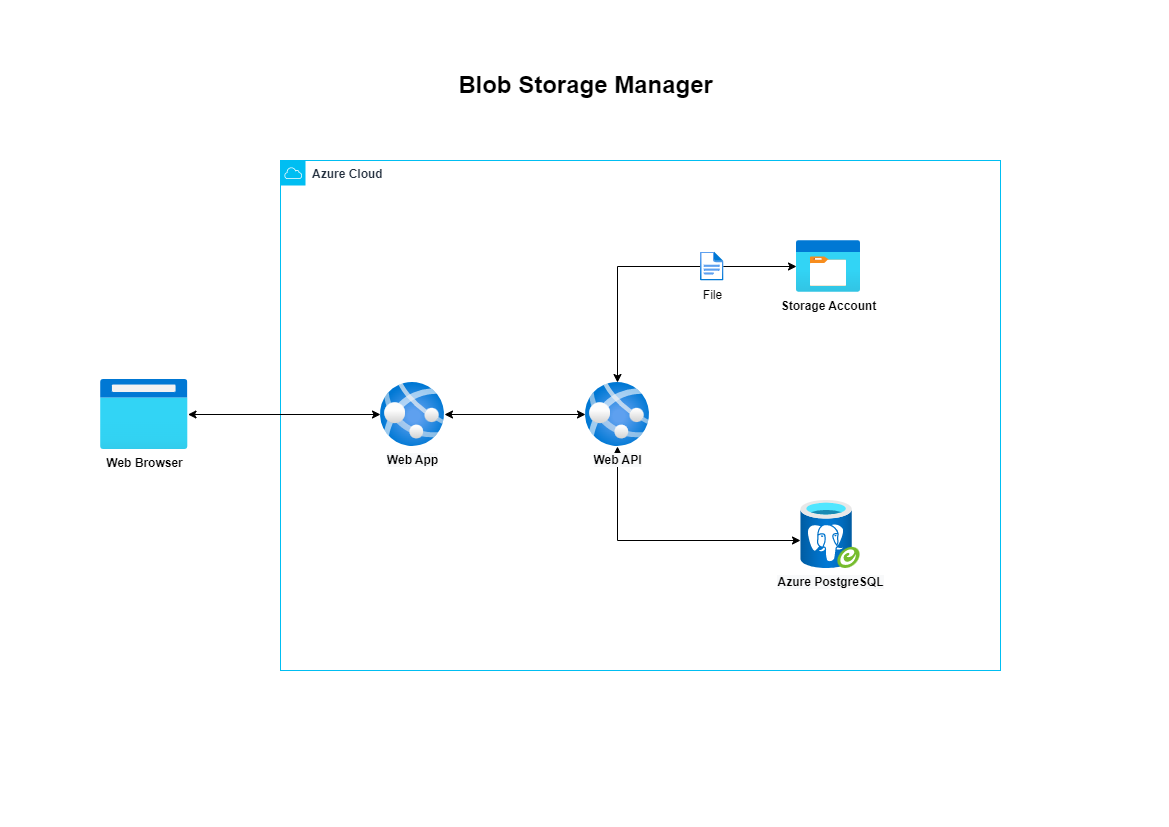

The diagram above was exported from draw.io. Its source (the exported page's mxGraphModel, read from the mxfile embedded in the PNG):
<mxGraphModel dx="2254" dy="905" grid="1" gridSize="10" guides="1" tooltips="1" connect="1" arrows="1" fold="1" page="1" pageScale="1" pageWidth="1169" pageHeight="827" math="0" shadow="0">
  <root>
    <mxCell id="0" />
    <mxCell id="1" parent="0" />
    <mxCell id="SXJs1nmM4fP8oLjPLZ7s-5" value="&lt;b&gt;Azure Cloud&lt;/b&gt;" style="points=[[0,0],[0.25,0],[0.5,0],[0.75,0],[1,0],[1,0.25],[1,0.5],[1,0.75],[1,1],[0.75,1],[0.5,1],[0.25,1],[0,1],[0,0.75],[0,0.5],[0,0.25]];outlineConnect=0;gradientColor=none;html=1;whiteSpace=wrap;fontSize=12;fontStyle=0;container=1;pointerEvents=0;collapsible=0;recursiveResize=0;shape=mxgraph.aws4.group;grIcon=mxgraph.aws4.group_aws_cloud;strokeColor=#00BEF2;fillColor=none;verticalAlign=top;align=left;spacingLeft=30;fontColor=#232F3E;dashed=0;" vertex="1" parent="1">
      <mxGeometry x="280" y="160" width="720" height="510" as="geometry" />
    </mxCell>
    <mxCell id="SXJs1nmM4fP8oLjPLZ7s-32" style="edgeStyle=orthogonalEdgeStyle;rounded=0;orthogonalLoop=1;jettySize=auto;html=1;fontColor=#000000;startArrow=classic;startFill=1;" edge="1" parent="SXJs1nmM4fP8oLjPLZ7s-5" source="SXJs1nmM4fP8oLjPLZ7s-16" target="SXJs1nmM4fP8oLjPLZ7s-30">
      <mxGeometry relative="1" as="geometry" />
    </mxCell>
    <mxCell id="SXJs1nmM4fP8oLjPLZ7s-16" value="&lt;b style=&quot;background-color: rgb(248, 249, 250);&quot;&gt;Web App&lt;/b&gt;" style="aspect=fixed;html=1;points=[];align=center;image;fontSize=12;image=img/lib/azure2/app_services/App_Services.svg;strokeColor=#00BEF2;fontColor=#000000;" vertex="1" parent="SXJs1nmM4fP8oLjPLZ7s-5">
      <mxGeometry x="100" y="222" width="64" height="64" as="geometry" />
    </mxCell>
    <mxCell id="SXJs1nmM4fP8oLjPLZ7s-18" value="&lt;b style=&quot;background-color: rgb(248, 249, 250);&quot;&gt;Azure PostgreSQL&lt;/b&gt;" style="aspect=fixed;html=1;points=[];align=center;image;fontSize=12;image=img/lib/azure2/databases/Azure_Database_PostgreSQL_Server_Group.svg;strokeColor=#00BEF2;fontColor=#000000;" vertex="1" parent="SXJs1nmM4fP8oLjPLZ7s-5">
      <mxGeometry x="520" y="340" width="60" height="68" as="geometry" />
    </mxCell>
    <mxCell id="SXJs1nmM4fP8oLjPLZ7s-33" style="edgeStyle=orthogonalEdgeStyle;rounded=0;orthogonalLoop=1;jettySize=auto;html=1;fontColor=#000000;startArrow=classic;startFill=1;" edge="1" parent="SXJs1nmM4fP8oLjPLZ7s-5" source="SXJs1nmM4fP8oLjPLZ7s-30" target="SXJs1nmM4fP8oLjPLZ7s-21">
      <mxGeometry relative="1" as="geometry">
        <Array as="points">
          <mxPoint x="337" y="106" />
        </Array>
      </mxGeometry>
    </mxCell>
    <mxCell id="SXJs1nmM4fP8oLjPLZ7s-34" style="edgeStyle=orthogonalEdgeStyle;rounded=0;orthogonalLoop=1;jettySize=auto;html=1;fontColor=#000000;startArrow=classic;startFill=1;" edge="1" parent="SXJs1nmM4fP8oLjPLZ7s-5" source="SXJs1nmM4fP8oLjPLZ7s-30" target="SXJs1nmM4fP8oLjPLZ7s-18">
      <mxGeometry relative="1" as="geometry">
        <Array as="points">
          <mxPoint x="337" y="380" />
        </Array>
      </mxGeometry>
    </mxCell>
    <mxCell id="SXJs1nmM4fP8oLjPLZ7s-30" value="&lt;b style=&quot;background-color: rgb(248, 249, 250);&quot;&gt;Web API&lt;/b&gt;" style="aspect=fixed;html=1;points=[];align=center;image;fontSize=12;image=img/lib/azure2/app_services/App_Services.svg;strokeColor=#00BEF2;fontColor=#000000;" vertex="1" parent="SXJs1nmM4fP8oLjPLZ7s-5">
      <mxGeometry x="305" y="222" width="64" height="64" as="geometry" />
    </mxCell>
    <mxCell id="SXJs1nmM4fP8oLjPLZ7s-21" value="&lt;b&gt;Storage Account&lt;/b&gt;" style="aspect=fixed;html=1;points=[];align=center;image;fontSize=12;image=img/lib/azure2/general/Storage_Container.svg;strokeColor=#00BEF2;fontColor=#000000;" vertex="1" parent="SXJs1nmM4fP8oLjPLZ7s-5">
      <mxGeometry x="516" y="80" width="64" height="52" as="geometry" />
    </mxCell>
    <mxCell id="SXJs1nmM4fP8oLjPLZ7s-20" value="File" style="aspect=fixed;html=1;points=[];align=center;image;fontSize=12;image=img/lib/azure2/general/File.svg;strokeColor=#00BEF2;fontColor=#000000;" vertex="1" parent="SXJs1nmM4fP8oLjPLZ7s-5">
      <mxGeometry x="420" y="91.5" width="23.54" height="29" as="geometry" />
    </mxCell>
    <mxCell id="SXJs1nmM4fP8oLjPLZ7s-31" style="edgeStyle=orthogonalEdgeStyle;rounded=0;orthogonalLoop=1;jettySize=auto;html=1;fontColor=#000000;startArrow=classic;startFill=1;" edge="1" parent="1" source="SXJs1nmM4fP8oLjPLZ7s-17" target="SXJs1nmM4fP8oLjPLZ7s-16">
      <mxGeometry relative="1" as="geometry" />
    </mxCell>
    <mxCell id="SXJs1nmM4fP8oLjPLZ7s-17" value="&lt;b&gt;Web Browser&lt;/b&gt;" style="aspect=fixed;html=1;points=[];align=center;image;fontSize=12;image=img/lib/azure2/general/Browser.svg;strokeColor=#00BEF2;fontColor=#000000;" vertex="1" parent="1">
      <mxGeometry x="100" y="379" width="87.5" height="70" as="geometry" />
    </mxCell>
    <mxCell id="SXJs1nmM4fP8oLjPLZ7s-36" value="&lt;h1&gt;Blob Storage Manager&lt;/h1&gt;" style="text;html=1;align=center;verticalAlign=middle;resizable=0;points=[];autosize=1;strokeColor=none;fillColor=none;fontColor=#000000;" vertex="1" parent="1">
      <mxGeometry x="445" y="50" width="280" height="70" as="geometry" />
    </mxCell>
  </root>
</mxGraphModel>